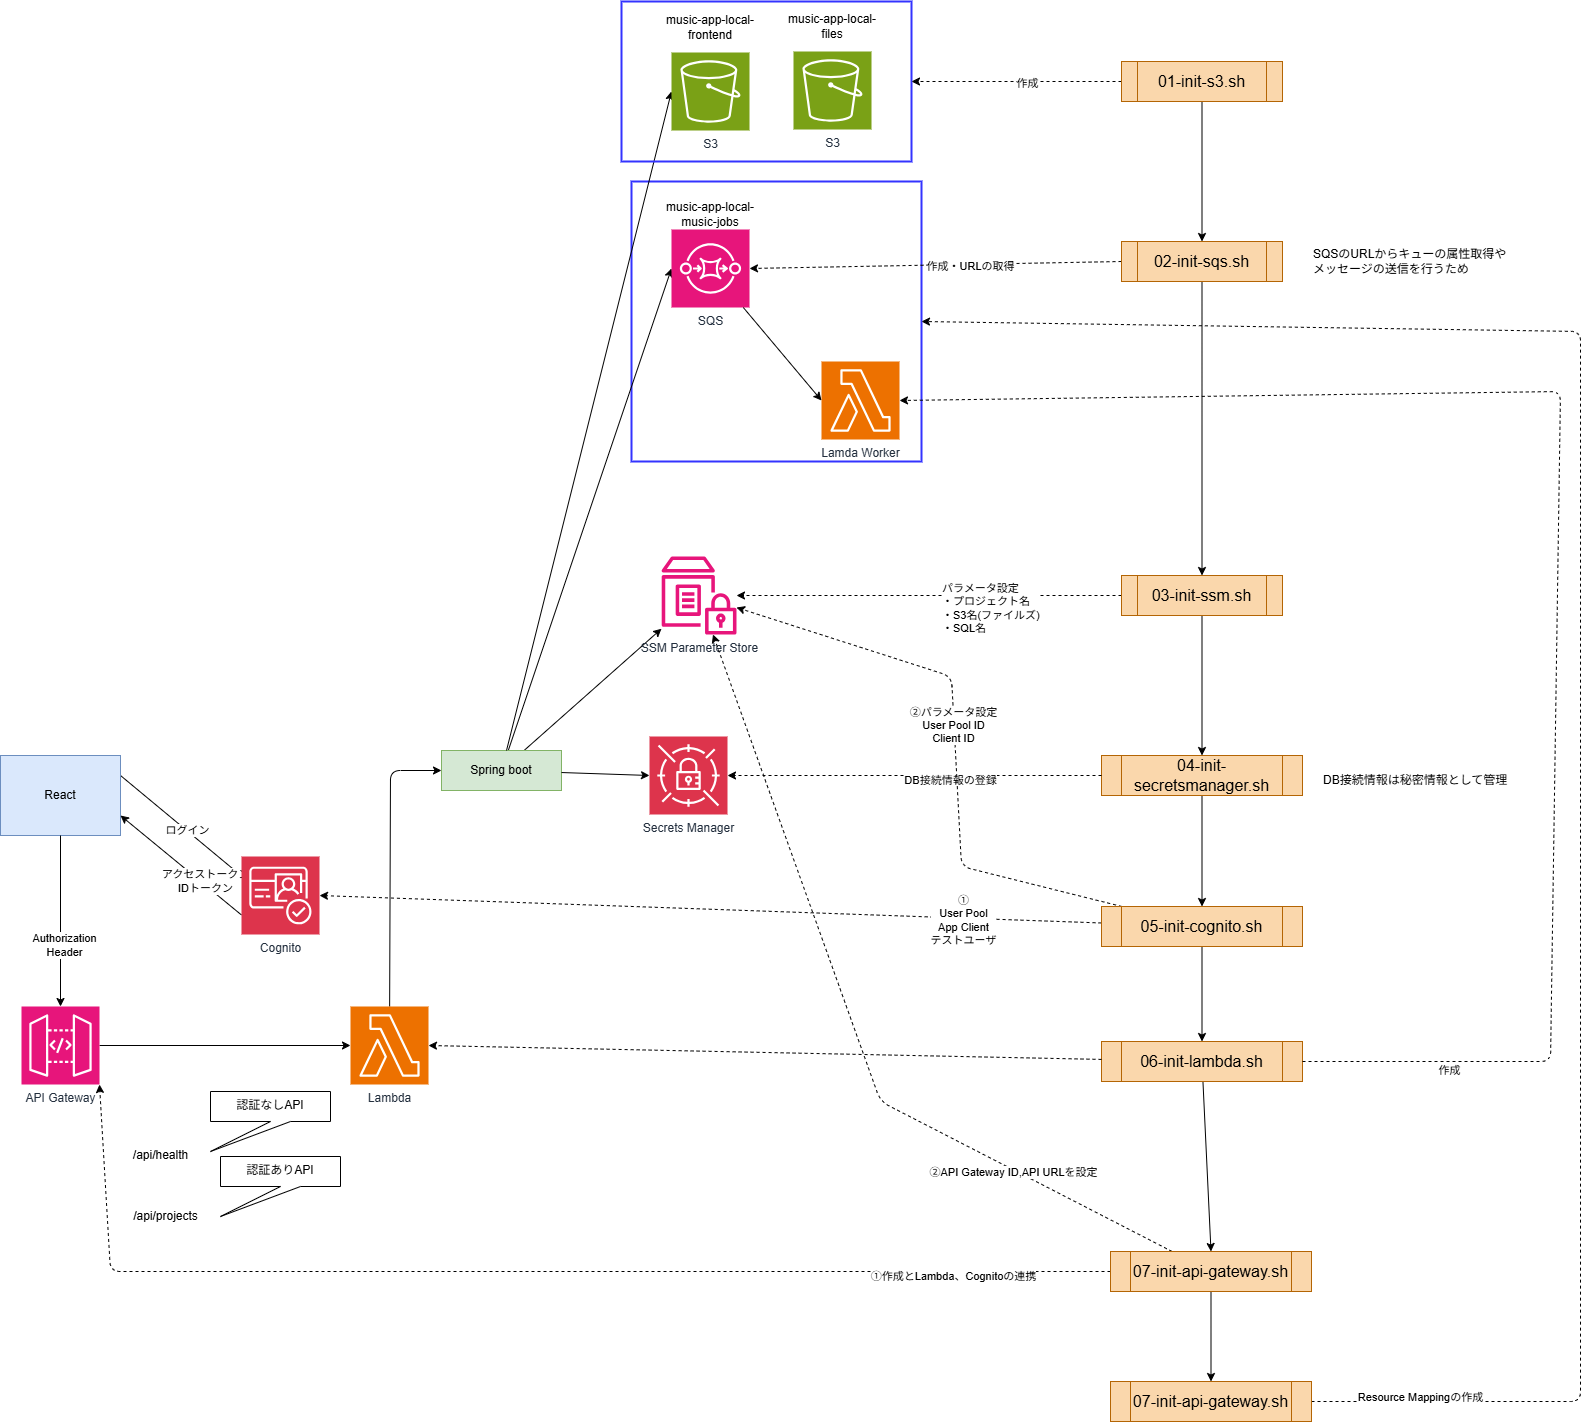

The diagram above was exported from draw.io. Its source (the exported page's mxGraphModel, read from the mxfile embedded in the PNG):
<mxGraphModel dx="1460" dy="1740" grid="1" gridSize="10" guides="1" tooltips="1" connect="1" arrows="1" fold="1" page="1" pageScale="1" pageWidth="827" pageHeight="1169" math="0" shadow="0">
  <root>
    <mxCell id="0" />
    <mxCell id="1" parent="0" />
    <mxCell id="39" value="" style="rounded=0;whiteSpace=wrap;html=1;fillColor=none;strokeWidth=2;strokeColor=#3333FF;" vertex="1" parent="1">
      <mxGeometry x="681" y="210" width="290" height="280" as="geometry" />
    </mxCell>
    <mxCell id="7" style="edgeStyle=none;html=1;exitX=1;exitY=0.25;exitDx=0;exitDy=0;entryX=0;entryY=0.25;entryDx=0;entryDy=0;entryPerimeter=0;" edge="1" parent="1" source="2" target="8">
      <mxGeometry relative="1" as="geometry">
        <mxPoint x="241" y="115.00000000000006" as="targetPoint" />
      </mxGeometry>
    </mxCell>
    <mxCell id="9" value="ログイン" style="edgeLabel;html=1;align=center;verticalAlign=middle;resizable=0;points=[];" vertex="1" connectable="0" parent="7">
      <mxGeometry x="0.0772" y="1" relative="1" as="geometry">
        <mxPoint as="offset" />
      </mxGeometry>
    </mxCell>
    <mxCell id="2" value="React" style="rounded=0;whiteSpace=wrap;html=1;fillColor=#dae8fc;strokeColor=#6c8ebf;" vertex="1" parent="1">
      <mxGeometry x="50" y="784" width="120" height="80" as="geometry" />
    </mxCell>
    <mxCell id="25" style="edgeStyle=none;html=1;entryX=0;entryY=0.5;entryDx=0;entryDy=0;entryPerimeter=0;" edge="1" parent="1" source="3" target="19">
      <mxGeometry relative="1" as="geometry">
        <mxPoint x="671" y="520" as="targetPoint" />
      </mxGeometry>
    </mxCell>
    <mxCell id="28" style="edgeStyle=none;html=1;" edge="1" parent="1" source="3" target="27">
      <mxGeometry relative="1" as="geometry" />
    </mxCell>
    <mxCell id="3" value="Spring boot" style="rounded=0;whiteSpace=wrap;html=1;fillColor=#d5e8d4;strokeColor=#82b366;" vertex="1" parent="1">
      <mxGeometry x="491" y="779" width="120" height="40" as="geometry" />
    </mxCell>
    <mxCell id="12" style="edgeStyle=none;html=1;entryX=0;entryY=0.5;entryDx=0;entryDy=0;entryPerimeter=0;" edge="1" parent="1" source="4" target="13">
      <mxGeometry relative="1" as="geometry" />
    </mxCell>
    <mxCell id="4" value="API Gateway" style="sketch=0;points=[[0,0,0],[0.25,0,0],[0.5,0,0],[0.75,0,0],[1,0,0],[0,1,0],[0.25,1,0],[0.5,1,0],[0.75,1,0],[1,1,0],[0,0.25,0],[0,0.5,0],[0,0.75,0],[1,0.25,0],[1,0.5,0],[1,0.75,0]];outlineConnect=0;fontColor=#232F3E;fillColor=#E7157B;strokeColor=#ffffff;dashed=0;verticalLabelPosition=bottom;verticalAlign=top;align=center;html=1;fontSize=12;fontStyle=0;aspect=fixed;shape=mxgraph.aws4.resourceIcon;resIcon=mxgraph.aws4.api_gateway;" vertex="1" parent="1">
      <mxGeometry x="71" y="1035" width="78" height="78" as="geometry" />
    </mxCell>
    <mxCell id="5" style="edgeStyle=none;html=1;entryX=0.5;entryY=0;entryDx=0;entryDy=0;entryPerimeter=0;" edge="1" parent="1" source="2" target="4">
      <mxGeometry relative="1" as="geometry" />
    </mxCell>
    <mxCell id="6" value="Authorization&lt;div&gt;Header&lt;/div&gt;" style="edgeLabel;html=1;align=center;verticalAlign=middle;resizable=0;points=[];" vertex="1" connectable="0" parent="5">
      <mxGeometry x="0.2401" y="1" relative="1" as="geometry">
        <mxPoint x="1" as="offset" />
      </mxGeometry>
    </mxCell>
    <mxCell id="10" style="edgeStyle=none;html=1;entryX=1;entryY=0.75;entryDx=0;entryDy=0;exitX=0;exitY=0.75;exitDx=0;exitDy=0;exitPerimeter=0;" edge="1" parent="1" source="8" target="2">
      <mxGeometry relative="1" as="geometry" />
    </mxCell>
    <mxCell id="11" value="&lt;div&gt;アクセストークン&lt;/div&gt;IDトークン" style="edgeLabel;html=1;align=center;verticalAlign=middle;resizable=0;points=[];" vertex="1" connectable="0" parent="10">
      <mxGeometry x="-0.3537" y="-3" relative="1" as="geometry">
        <mxPoint as="offset" />
      </mxGeometry>
    </mxCell>
    <mxCell id="8" value="Cognito" style="sketch=0;points=[[0,0,0],[0.25,0,0],[0.5,0,0],[0.75,0,0],[1,0,0],[0,1,0],[0.25,1,0],[0.5,1,0],[0.75,1,0],[1,1,0],[0,0.25,0],[0,0.5,0],[0,0.75,0],[1,0.25,0],[1,0.5,0],[1,0.75,0]];outlineConnect=0;fontColor=#232F3E;fillColor=#DD344C;strokeColor=#ffffff;dashed=0;verticalLabelPosition=bottom;verticalAlign=top;align=center;html=1;fontSize=12;fontStyle=0;aspect=fixed;shape=mxgraph.aws4.resourceIcon;resIcon=mxgraph.aws4.cognito;" vertex="1" parent="1">
      <mxGeometry x="291" y="885" width="78" height="78" as="geometry" />
    </mxCell>
    <mxCell id="15" style="edgeStyle=none;html=1;entryX=0;entryY=0.5;entryDx=0;entryDy=0;" edge="1" parent="1" source="13" target="3">
      <mxGeometry relative="1" as="geometry">
        <Array as="points">
          <mxPoint x="440" y="799" />
        </Array>
      </mxGeometry>
    </mxCell>
    <mxCell id="13" value="Lambda" style="sketch=0;points=[[0,0,0],[0.25,0,0],[0.5,0,0],[0.75,0,0],[1,0,0],[0,1,0],[0.25,1,0],[0.5,1,0],[0.75,1,0],[1,1,0],[0,0.25,0],[0,0.5,0],[0,0.75,0],[1,0.25,0],[1,0.5,0],[1,0.75,0]];outlineConnect=0;fontColor=#232F3E;fillColor=#ED7100;strokeColor=#ffffff;dashed=0;verticalLabelPosition=bottom;verticalAlign=top;align=center;html=1;fontSize=12;fontStyle=0;aspect=fixed;shape=mxgraph.aws4.resourceIcon;resIcon=mxgraph.aws4.lambda;" vertex="1" parent="1">
      <mxGeometry x="400" y="1035" width="78" height="78" as="geometry" />
    </mxCell>
    <mxCell id="19" value="SQS" style="sketch=0;points=[[0,0,0],[0.25,0,0],[0.5,0,0],[0.75,0,0],[1,0,0],[0,1,0],[0.25,1,0],[0.5,1,0],[0.75,1,0],[1,1,0],[0,0.25,0],[0,0.5,0],[0,0.75,0],[1,0.25,0],[1,0.5,0],[1,0.75,0]];outlineConnect=0;fontColor=#232F3E;fillColor=#E7157B;strokeColor=#ffffff;dashed=0;verticalLabelPosition=bottom;verticalAlign=top;align=center;html=1;fontSize=12;fontStyle=0;aspect=fixed;shape=mxgraph.aws4.resourceIcon;resIcon=mxgraph.aws4.sqs;" vertex="1" parent="1">
      <mxGeometry x="721" y="258" width="78" height="78" as="geometry" />
    </mxCell>
    <mxCell id="20" value="Secrets Manager" style="sketch=0;points=[[0,0,0],[0.25,0,0],[0.5,0,0],[0.75,0,0],[1,0,0],[0,1,0],[0.25,1,0],[0.5,1,0],[0.75,1,0],[1,1,0],[0,0.25,0],[0,0.5,0],[0,0.75,0],[1,0.25,0],[1,0.5,0],[1,0.75,0]];outlineConnect=0;fontColor=#232F3E;fillColor=#DD344C;strokeColor=#ffffff;dashed=0;verticalLabelPosition=bottom;verticalAlign=top;align=center;html=1;fontSize=12;fontStyle=0;aspect=fixed;shape=mxgraph.aws4.resourceIcon;resIcon=mxgraph.aws4.secrets_manager;" vertex="1" parent="1">
      <mxGeometry x="699" y="765" width="78" height="78" as="geometry" />
    </mxCell>
    <mxCell id="21" value="Lamda Worker" style="sketch=0;points=[[0,0,0],[0.25,0,0],[0.5,0,0],[0.75,0,0],[1,0,0],[0,1,0],[0.25,1,0],[0.5,1,0],[0.75,1,0],[1,1,0],[0,0.25,0],[0,0.5,0],[0,0.75,0],[1,0.25,0],[1,0.5,0],[1,0.75,0]];outlineConnect=0;fontColor=#232F3E;fillColor=#ED7100;strokeColor=#ffffff;dashed=0;verticalLabelPosition=bottom;verticalAlign=top;align=center;html=1;fontSize=12;fontStyle=0;aspect=fixed;shape=mxgraph.aws4.resourceIcon;resIcon=mxgraph.aws4.lambda;" vertex="1" parent="1">
      <mxGeometry x="871" y="390" width="78" height="78" as="geometry" />
    </mxCell>
    <mxCell id="23" style="edgeStyle=none;html=1;entryX=0;entryY=0.5;entryDx=0;entryDy=0;entryPerimeter=0;" edge="1" parent="1" source="3" target="18">
      <mxGeometry relative="1" as="geometry" />
    </mxCell>
    <mxCell id="24" style="edgeStyle=none;html=1;entryX=0;entryY=0.5;entryDx=0;entryDy=0;entryPerimeter=0;" edge="1" parent="1" source="3" target="20">
      <mxGeometry relative="1" as="geometry" />
    </mxCell>
    <mxCell id="26" style="edgeStyle=none;html=1;entryX=0;entryY=0.5;entryDx=0;entryDy=0;entryPerimeter=0;" edge="1" parent="1" source="19" target="21">
      <mxGeometry relative="1" as="geometry" />
    </mxCell>
    <mxCell id="27" value="SSM Parameter Store" style="sketch=0;outlineConnect=0;fontColor=#232F3E;gradientColor=none;fillColor=#E7157B;strokeColor=none;dashed=0;verticalLabelPosition=bottom;verticalAlign=top;align=center;html=1;fontSize=12;fontStyle=0;aspect=fixed;pointerEvents=1;shape=mxgraph.aws4.parameter_store;" vertex="1" parent="1">
      <mxGeometry x="711" y="585" width="75" height="78" as="geometry" />
    </mxCell>
    <mxCell id="30" value="" style="group" vertex="1" connectable="0" parent="1">
      <mxGeometry x="699" y="41" width="122" height="118" as="geometry" />
    </mxCell>
    <mxCell id="18" value="S3" style="sketch=0;points=[[0,0,0],[0.25,0,0],[0.5,0,0],[0.75,0,0],[1,0,0],[0,1,0],[0.25,1,0],[0.5,1,0],[0.75,1,0],[1,1,0],[0,0.25,0],[0,0.5,0],[0,0.75,0],[1,0.25,0],[1,0.5,0],[1,0.75,0]];outlineConnect=0;fontColor=#232F3E;fillColor=#7AA116;strokeColor=#ffffff;dashed=0;verticalLabelPosition=bottom;verticalAlign=top;align=center;html=1;fontSize=12;fontStyle=0;aspect=fixed;shape=mxgraph.aws4.resourceIcon;resIcon=mxgraph.aws4.s3;" vertex="1" parent="30">
      <mxGeometry x="22" y="40" width="78" height="78" as="geometry" />
    </mxCell>
    <mxCell id="29" value="music-app-local-frontend" style="text;html=1;align=center;verticalAlign=middle;whiteSpace=wrap;rounded=0;" vertex="1" parent="30">
      <mxGeometry width="122" height="30" as="geometry" />
    </mxCell>
    <mxCell id="31" value="" style="group" vertex="1" connectable="0" parent="1">
      <mxGeometry x="821" y="40" width="140" height="150" as="geometry" />
    </mxCell>
    <mxCell id="36" value="" style="rounded=0;whiteSpace=wrap;html=1;fillColor=none;strokeWidth=2;strokeColor=#3333FF;" vertex="1" parent="31">
      <mxGeometry x="-150" y="-10" width="290" height="160" as="geometry" />
    </mxCell>
    <mxCell id="32" value="S3" style="sketch=0;points=[[0,0,0],[0.25,0,0],[0.5,0,0],[0.75,0,0],[1,0,0],[0,1,0],[0.25,1,0],[0.5,1,0],[0.75,1,0],[1,1,0],[0,0.25,0],[0,0.5,0],[0,0.75,0],[1,0.25,0],[1,0.5,0],[1,0.75,0]];outlineConnect=0;fontColor=#232F3E;fillColor=#7AA116;strokeColor=#ffffff;dashed=0;verticalLabelPosition=bottom;verticalAlign=top;align=center;html=1;fontSize=12;fontStyle=0;aspect=fixed;shape=mxgraph.aws4.resourceIcon;resIcon=mxgraph.aws4.s3;" vertex="1" parent="31">
      <mxGeometry x="22" y="40" width="78" height="78" as="geometry" />
    </mxCell>
    <mxCell id="33" value="music-app-local-&lt;div&gt;files&lt;/div&gt;" style="text;html=1;align=center;verticalAlign=middle;whiteSpace=wrap;rounded=0;" vertex="1" parent="31">
      <mxGeometry width="122" height="30" as="geometry" />
    </mxCell>
    <mxCell id="37" style="edgeStyle=none;html=1;entryX=1;entryY=0.5;entryDx=0;entryDy=0;dashed=1;" edge="1" parent="1" source="34" target="36">
      <mxGeometry relative="1" as="geometry" />
    </mxCell>
    <mxCell id="43" value="作成" style="edgeLabel;html=1;align=center;verticalAlign=middle;resizable=0;points=[];" vertex="1" connectable="0" parent="37">
      <mxGeometry x="-0.0905" relative="1" as="geometry">
        <mxPoint as="offset" />
      </mxGeometry>
    </mxCell>
    <mxCell id="42" style="edgeStyle=none;html=1;entryX=0.5;entryY=0;entryDx=0;entryDy=0;" edge="1" parent="1" source="34" target="38">
      <mxGeometry relative="1" as="geometry" />
    </mxCell>
    <mxCell id="34" value="01-init-s3.sh" style="shape=process;whiteSpace=wrap;html=1;backgroundOutline=1;fillColor=#fad7ac;strokeColor=#b46504;fontSize=16;" vertex="1" parent="1">
      <mxGeometry x="1171" y="90" width="161" height="40" as="geometry" />
    </mxCell>
    <mxCell id="35" value="SQSのURLからキューの属性取得や&lt;div&gt;メッセージの送信を行うため&lt;/div&gt;" style="text;html=1;align=left;verticalAlign=middle;resizable=0;points=[];autosize=1;strokeColor=none;fillColor=none;fontStyle=0" vertex="1" parent="1">
      <mxGeometry x="1361" y="270" width="220" height="40" as="geometry" />
    </mxCell>
    <mxCell id="41" style="edgeStyle=none;html=1;entryX=1;entryY=0.5;entryDx=0;entryDy=0;dashed=1;exitX=0;exitY=0.5;exitDx=0;exitDy=0;entryPerimeter=0;" edge="1" parent="1" source="38" target="19">
      <mxGeometry relative="1" as="geometry">
        <mxPoint x="1101.9999999999998" y="290" as="sourcePoint" />
        <mxPoint x="971.9999999999998" y="290" as="targetPoint" />
      </mxGeometry>
    </mxCell>
    <mxCell id="44" value="作成・URLの取得" style="edgeLabel;html=1;align=center;verticalAlign=middle;resizable=0;points=[];" vertex="1" connectable="0" parent="41">
      <mxGeometry x="-0.2513" relative="1" as="geometry">
        <mxPoint x="-13" as="offset" />
      </mxGeometry>
    </mxCell>
    <mxCell id="48" style="edgeStyle=none;html=1;" edge="1" parent="1" source="38" target="45">
      <mxGeometry relative="1" as="geometry" />
    </mxCell>
    <mxCell id="38" value="02-init-sqs.sh" style="shape=process;whiteSpace=wrap;html=1;backgroundOutline=1;fillColor=#fad7ac;strokeColor=#b46504;fontSize=16;" vertex="1" parent="1">
      <mxGeometry x="1171" y="270" width="161" height="40" as="geometry" />
    </mxCell>
    <mxCell id="40" value="music-app-local-music-jobs" style="text;html=1;align=center;verticalAlign=middle;whiteSpace=wrap;rounded=0;" vertex="1" parent="1">
      <mxGeometry x="699" y="228" width="122" height="30" as="geometry" />
    </mxCell>
    <mxCell id="46" style="edgeStyle=none;html=1;dashed=1;" edge="1" parent="1" source="45" target="27">
      <mxGeometry relative="1" as="geometry" />
    </mxCell>
    <mxCell id="47" value="パラメータ設定&lt;div&gt;・プロジェクト名&lt;/div&gt;&lt;div&gt;・S3名(ファイルズ)&lt;/div&gt;&lt;div&gt;・SQL名&lt;/div&gt;" style="edgeLabel;html=1;align=left;verticalAlign=middle;resizable=0;points=[];" vertex="1" connectable="0" parent="46">
      <mxGeometry x="-0.3291" y="1" relative="1" as="geometry">
        <mxPoint x="-53" y="10" as="offset" />
      </mxGeometry>
    </mxCell>
    <mxCell id="51" style="edgeStyle=none;html=1;entryX=0.5;entryY=0;entryDx=0;entryDy=0;" edge="1" parent="1" source="45" target="49">
      <mxGeometry relative="1" as="geometry" />
    </mxCell>
    <mxCell id="45" value="03-init-ssm.sh" style="shape=process;whiteSpace=wrap;html=1;backgroundOutline=1;fillColor=#fad7ac;strokeColor=#b46504;fontSize=16;" vertex="1" parent="1">
      <mxGeometry x="1171" y="604" width="161" height="40" as="geometry" />
    </mxCell>
    <mxCell id="56" style="edgeStyle=none;html=1;entryX=0.5;entryY=0;entryDx=0;entryDy=0;" edge="1" parent="1" source="49" target="55">
      <mxGeometry relative="1" as="geometry" />
    </mxCell>
    <mxCell id="49" value="04-init-secretsmanager.sh" style="shape=process;whiteSpace=wrap;html=1;backgroundOutline=1;fillColor=#fad7ac;strokeColor=#b46504;fontSize=16;" vertex="1" parent="1">
      <mxGeometry x="1151" y="784" width="201" height="40" as="geometry" />
    </mxCell>
    <mxCell id="50" value="DB接続情報は秘密情報として管理" style="text;html=1;align=left;verticalAlign=middle;resizable=0;points=[];autosize=1;strokeColor=none;fillColor=none;fontStyle=0" vertex="1" parent="1">
      <mxGeometry x="1371" y="794" width="210" height="30" as="geometry" />
    </mxCell>
    <mxCell id="52" style="edgeStyle=none;html=1;entryX=1;entryY=0.5;entryDx=0;entryDy=0;entryPerimeter=0;dashed=1;" edge="1" parent="1" source="49" target="20">
      <mxGeometry relative="1" as="geometry" />
    </mxCell>
    <mxCell id="53" value="DB接続情報の登録" style="edgeLabel;html=1;align=center;verticalAlign=middle;resizable=0;points=[];" vertex="1" connectable="0" parent="52">
      <mxGeometry x="-0.1818" y="3" relative="1" as="geometry">
        <mxPoint x="-1" as="offset" />
      </mxGeometry>
    </mxCell>
    <mxCell id="57" style="edgeStyle=none;html=1;entryX=1;entryY=0.5;entryDx=0;entryDy=0;entryPerimeter=0;dashed=1;" edge="1" parent="1" source="55" target="8">
      <mxGeometry relative="1" as="geometry">
        <mxPoint x="621" y="945" as="targetPoint" />
      </mxGeometry>
    </mxCell>
    <mxCell id="58" value="&lt;div&gt;①&lt;/div&gt;User Pool&lt;div&gt;App Client&lt;/div&gt;&lt;div&gt;テストユーザ&lt;/div&gt;" style="edgeLabel;html=1;align=center;verticalAlign=middle;resizable=0;points=[];" vertex="1" connectable="0" parent="57">
      <mxGeometry x="-0.6417" relative="1" as="geometry">
        <mxPoint as="offset" />
      </mxGeometry>
    </mxCell>
    <mxCell id="59" style="edgeStyle=none;html=1;dashed=1;" edge="1" parent="1" source="55" target="27">
      <mxGeometry relative="1" as="geometry">
        <Array as="points">
          <mxPoint x="1011" y="895" />
          <mxPoint x="1001" y="705" />
        </Array>
      </mxGeometry>
    </mxCell>
    <mxCell id="60" value="②パラメータ設定&lt;div&gt;User Pool ID&lt;/div&gt;&lt;div&gt;Client ID&lt;/div&gt;" style="edgeLabel;html=1;align=center;verticalAlign=middle;resizable=0;points=[];" vertex="1" connectable="0" parent="59">
      <mxGeometry x="0.057" y="2" relative="1" as="geometry">
        <mxPoint y="-1" as="offset" />
      </mxGeometry>
    </mxCell>
    <mxCell id="63" style="edgeStyle=none;html=1;entryX=0.5;entryY=0;entryDx=0;entryDy=0;" edge="1" parent="1" source="55" target="61">
      <mxGeometry relative="1" as="geometry" />
    </mxCell>
    <mxCell id="55" value="05-init-cognito.sh" style="shape=process;whiteSpace=wrap;html=1;backgroundOutline=1;fillColor=#fad7ac;strokeColor=#b46504;fontSize=16;" vertex="1" parent="1">
      <mxGeometry x="1151" y="935" width="201" height="40" as="geometry" />
    </mxCell>
    <mxCell id="71" style="edgeStyle=none;html=1;entryX=0.5;entryY=0;entryDx=0;entryDy=0;" edge="1" parent="1" source="61" target="65">
      <mxGeometry relative="1" as="geometry" />
    </mxCell>
    <mxCell id="61" value="06-init-lambda.sh" style="shape=process;whiteSpace=wrap;html=1;backgroundOutline=1;fillColor=#fad7ac;strokeColor=#b46504;fontSize=16;" vertex="1" parent="1">
      <mxGeometry x="1151" y="1070" width="201" height="40" as="geometry" />
    </mxCell>
    <mxCell id="62" style="edgeStyle=none;html=1;entryX=1;entryY=0.5;entryDx=0;entryDy=0;entryPerimeter=0;dashed=1;" edge="1" parent="1" source="61" target="13">
      <mxGeometry relative="1" as="geometry" />
    </mxCell>
    <mxCell id="64" style="edgeStyle=none;html=1;entryX=1;entryY=0.5;entryDx=0;entryDy=0;entryPerimeter=0;dashed=1;" edge="1" parent="1" source="61" target="21">
      <mxGeometry relative="1" as="geometry">
        <Array as="points">
          <mxPoint x="1600" y="1090" />
          <mxPoint x="1610" y="420" />
        </Array>
      </mxGeometry>
    </mxCell>
    <mxCell id="77" value="作成" style="edgeLabel;html=1;align=center;verticalAlign=middle;resizable=0;points=[];" vertex="1" connectable="0" parent="64">
      <mxGeometry x="-0.8186" y="-7" relative="1" as="geometry">
        <mxPoint x="1" as="offset" />
      </mxGeometry>
    </mxCell>
    <mxCell id="70" style="edgeStyle=none;html=1;entryX=1;entryY=1;entryDx=0;entryDy=0;entryPerimeter=0;dashed=1;" edge="1" parent="1" source="65" target="4">
      <mxGeometry relative="1" as="geometry">
        <mxPoint x="580" y="1310" as="targetPoint" />
        <Array as="points">
          <mxPoint x="160" y="1300" />
        </Array>
      </mxGeometry>
    </mxCell>
    <mxCell id="73" value="①作成とLambda、Cognitoの連携" style="edgeLabel;html=1;align=center;verticalAlign=middle;resizable=0;points=[];" vertex="1" connectable="0" parent="70">
      <mxGeometry x="-0.728" y="3" relative="1" as="geometry">
        <mxPoint x="1" as="offset" />
      </mxGeometry>
    </mxCell>
    <mxCell id="72" style="edgeStyle=none;html=1;dashed=1;" edge="1" parent="1" source="65" target="27">
      <mxGeometry relative="1" as="geometry">
        <Array as="points">
          <mxPoint x="930" y="1130" />
        </Array>
      </mxGeometry>
    </mxCell>
    <mxCell id="74" value="②API Gateway ID,API URLを設定" style="edgeLabel;html=1;align=center;verticalAlign=middle;resizable=0;points=[];" vertex="1" connectable="0" parent="72">
      <mxGeometry x="-0.5631" y="1" relative="1" as="geometry">
        <mxPoint as="offset" />
      </mxGeometry>
    </mxCell>
    <mxCell id="78" style="edgeStyle=none;html=1;entryX=0.5;entryY=0;entryDx=0;entryDy=0;" edge="1" parent="1" source="65" target="76">
      <mxGeometry relative="1" as="geometry" />
    </mxCell>
    <mxCell id="65" value="07-init-api-gateway.sh" style="shape=process;whiteSpace=wrap;html=1;backgroundOutline=1;fillColor=#fad7ac;strokeColor=#b46504;fontSize=16;" vertex="1" parent="1">
      <mxGeometry x="1160" y="1280" width="201" height="40" as="geometry" />
    </mxCell>
    <mxCell id="66" value="/api/health" style="text;html=1;align=center;verticalAlign=middle;resizable=0;points=[];autosize=1;strokeColor=none;fillColor=none;" vertex="1" parent="1">
      <mxGeometry x="170" y="1169" width="80" height="30" as="geometry" />
    </mxCell>
    <mxCell id="67" value="/api/projects" style="text;html=1;align=center;verticalAlign=middle;resizable=0;points=[];autosize=1;strokeColor=none;fillColor=none;" vertex="1" parent="1">
      <mxGeometry x="170" y="1230" width="90" height="30" as="geometry" />
    </mxCell>
    <mxCell id="68" value="認証なしAPI" style="shape=callout;whiteSpace=wrap;html=1;perimeter=calloutPerimeter;position2=0;" vertex="1" parent="1">
      <mxGeometry x="260" y="1120" width="120" height="60" as="geometry" />
    </mxCell>
    <mxCell id="69" value="認証ありAPI" style="shape=callout;whiteSpace=wrap;html=1;perimeter=calloutPerimeter;position2=0;" vertex="1" parent="1">
      <mxGeometry x="270" y="1185" width="120" height="60" as="geometry" />
    </mxCell>
    <mxCell id="79" style="edgeStyle=none;html=1;entryX=1;entryY=0.5;entryDx=0;entryDy=0;dashed=1;" edge="1" parent="1" source="76" target="39">
      <mxGeometry relative="1" as="geometry">
        <mxPoint x="1070" y="680" as="targetPoint" />
        <Array as="points">
          <mxPoint x="1630" y="1430" />
          <mxPoint x="1630" y="360" />
        </Array>
      </mxGeometry>
    </mxCell>
    <mxCell id="80" value="Resource Mappingの作成" style="edgeLabel;html=1;align=center;verticalAlign=middle;resizable=0;points=[];" vertex="1" connectable="0" parent="79">
      <mxGeometry x="-0.8925" y="6" relative="1" as="geometry">
        <mxPoint x="-1" as="offset" />
      </mxGeometry>
    </mxCell>
    <mxCell id="76" value="07-init-api-gateway.sh" style="shape=process;whiteSpace=wrap;html=1;backgroundOutline=1;fillColor=#fad7ac;strokeColor=#b46504;fontSize=16;" vertex="1" parent="1">
      <mxGeometry x="1160" y="1410" width="201" height="40" as="geometry" />
    </mxCell>
  </root>
</mxGraphModel>